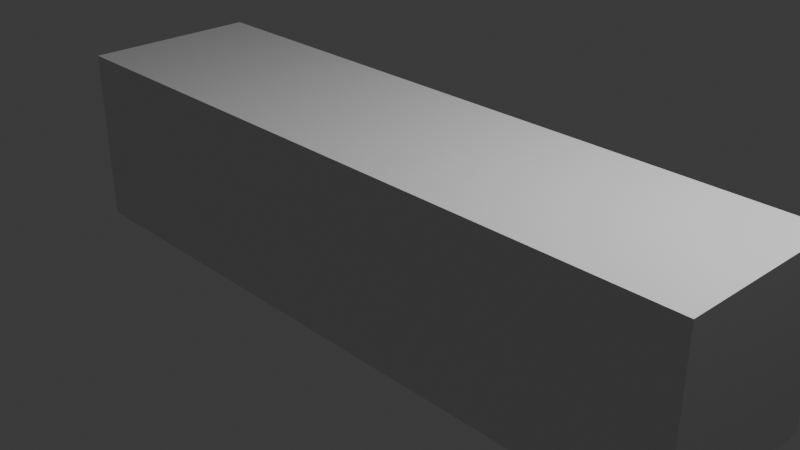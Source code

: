 # Source: untitled.blend  (saved by Blender 4.1.24; exported with 4.5.12 LTS)
import bpy
from mathutils import Matrix  # noqa: F401  (used for matrix-valued properties, if any)

bpy.ops.wm.read_factory_settings(use_empty=True)
scene = bpy.context.scene
scene.name = 'Scene'

# ---- collections
col_collection = bpy.data.collections.new('Collection'); scene.collection.children.link(col_collection)

# ---- materials (node trees are filled in below, after node groups)
mat_material = bpy.data.materials.new('Material')
mat_material.alpha_threshold = 0.0
mat_material.use_transparent_shadow = False
mat_material.roughness = 0.5
mat_material.line_color = (0.0, 0.0, 0.0, 1.0)

# ---- material node trees
mat_material.use_nodes = True; mat_material.node_tree.nodes.clear()
_N = mat_material.node_tree.nodes; _L = mat_material.node_tree.links
n0 = _N.new('ShaderNodeOutputMaterial'); n0.name = 'Material Output'; n0.location = (300, 300)
n1 = _N.new('ShaderNodeBsdfPrincipled'); n1.name = 'Principled BSDF'; n1.location = (10, 300)
n1.inputs[3].default_value = 1.45
_L.new(n1.outputs[0], n0.inputs[0])
n0.is_active_output = True

# ---- world
world_world = bpy.data.worlds.new('World'); scene.world = world_world
world_world.use_nodes = True; world_world.node_tree.nodes.clear()
_N = world_world.node_tree.nodes; _L = world_world.node_tree.links
n0 = _N.new('ShaderNodeOutputWorld'); n0.name = 'World Output'; n0.location = (300, 300)
n1 = _N.new('ShaderNodeBackground'); n1.name = 'Background'; n1.location = (10, 300)
n1.inputs[0].default_value = (0.05088, 0.05088, 0.05088, 1.0)
_L.new(n1.outputs[0], n0.inputs[0])
n0.is_active_output = True
world_world.color = (0.05088, 0.05088, 0.05088)
world_world.use_sun_shadow = False
world_world.sun_shadow_jitter_overblur = 0.0

# ---- cameras
cam_camera = bpy.data.cameras.new('Camera')
cam_camera.clip_end = 100.0
cam_camera.ortho_scale = 7.314

# ---- lights
light_light = bpy.data.lights.new('Light', 'POINT')
light_light.transmission_factor = 0.0
light_light.energy = 1000.0
light_light.shadow_soft_size = 0.1
light_light.shadow_maximum_resolution = 0.006
light_light.use_absolute_resolution = True

# ---- meshes
me_cube = bpy.data.meshes.new('Cube')
me_cube.from_pydata([(1.0, 1.0, 1.0), (1.0, 1.0, -1.0), (1.0, -1.0, 1.0), (1.0, -1.0, -1.0), (-1.0, 1.0, 1.0), (-1.0, 1.0, -1.0), (-1.0, -1.0, 1.0), (-1.0, -1.0, -1.0)], [], [(0, 4, 6, 2), (3, 2, 6, 7), (7, 6, 4, 5), (5, 1, 3, 7), (1, 0, 2, 3), (5, 4, 0, 1)])
_uv = me_cube.uv_layers.new(name='UVMap')
_uv.uv.foreach_set('vector', [0.625, 0.5, 0.875, 0.5, 0.875, 0.75, 0.625, 0.75, 0.375, 0.75, 0.625, 0.75, 0.625, 1.0, 0.375, 1.0, 0.375, 0.0, 0.625, 0.0, 0.625, 0.25, 0.375, 0.25, 0.125, 0.5, 0.375, 0.5, 0.375, 0.75, 0.125, 0.75, 0.375, 0.5, 0.625, 0.5, 0.625, 0.75, 0.375, 0.75, 0.375, 0.25, 0.625, 0.25, 0.625, 0.5, 0.375, 0.5])
me_cube.materials.append(mat_material)
me_cube.use_mirror_vertex_groups = False
me_cube.update()

# ---- objects
ob_cube = bpy.data.objects.new('Cube', me_cube)
ob_light = bpy.data.objects.new('Light', light_light)
ob_camera = bpy.data.objects.new('Camera', cam_camera)

# ---- transforms, parenting, visibility, modifiers, constraints
ob_cube.location = (0.0, 0.0, 0.0)
ob_cube.scale = (4.0, 1.0, 1.0)
ob_cube.lock_rotations_4d = False
ob_cube.empty_display_type = 'ARROWS'
ob_cube.lineart.crease_threshold = 0.0
ob_light.location = (4.076, 1.005, 5.904)
ob_light.rotation_euler = (0.6503, 0.05522, 1.866)
ob_light.lock_rotations_4d = False
ob_light.empty_display_type = 'ARROWS'
ob_light.color = (0.0, 0.0, 0.0, 0.0)
ob_light.lineart.crease_threshold = 0.0
ob_camera.location = (7.359, -6.926, 4.958)
ob_camera.rotation_euler = (1.109, 0.0, 0.8149)
ob_camera.lock_rotations_4d = False
ob_camera.empty_display_type = 'ARROWS'
ob_camera.color = (0.0, 0.0, 0.0, 0.0)
ob_camera.display_type = 'WIRE'
ob_camera.lineart.crease_threshold = 0.0

# ---- collection membership
col_collection.objects.link(ob_cube)
col_collection.objects.link(ob_light)
col_collection.objects.link(ob_camera)

# ---- scene / render settings (as saved in the file)
scene.camera = ob_camera
scene.frame_start = 1; scene.frame_end = 250; scene.frame_set(1)
scene.render.engine = 'BLENDER_EEVEE_NEXT'
scene.cycles.sampling_pattern = 'TABULATED_SOBOL'
scene.eevee.ray_tracing_options.trace_max_roughness = 0.0
bpy.context.view_layer.update()
